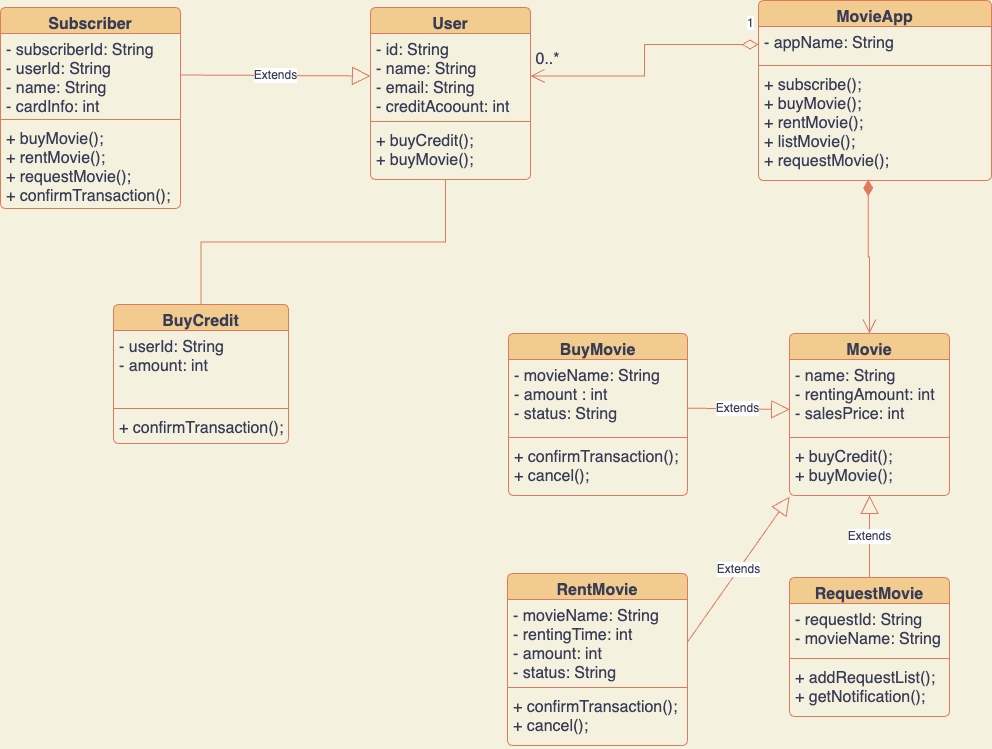

The diagram above was exported from draw.io. Its source (the exported page's mxGraphModel, read from the mxfile embedded in the PNG):
<mxGraphModel dx="1261" dy="861" grid="0" gridSize="10" guides="1" tooltips="1" connect="1" arrows="1" fold="1" page="1" pageScale="1" pageWidth="1169" pageHeight="827" background="#F4F1DE" math="0" shadow="0">
  <root>
    <mxCell id="0" />
    <mxCell id="1" parent="0" />
    <mxCell id="D9KEsbiIYxtMSzvFic2y-5" value="User" style="swimlane;fontStyle=1;align=center;verticalAlign=top;childLayout=stackLayout;horizontal=1;startSize=26;horizontalStack=0;resizeParent=1;resizeParentMax=0;resizeLast=0;collapsible=1;marginBottom=0;fontSize=16;fillColor=#F2CC8F;strokeColor=#E07A5F;fontColor=#393C56;rounded=1;arcSize=7;" vertex="1" parent="1">
      <mxGeometry x="397" y="30" width="160" height="172" as="geometry" />
    </mxCell>
    <mxCell id="D9KEsbiIYxtMSzvFic2y-6" value="- id: String&#10;- name: String&#10;- email: String&#10;- creditAcoount: int&#10;" style="text;strokeColor=none;fillColor=none;align=left;verticalAlign=top;spacingLeft=4;spacingRight=4;overflow=hidden;rotatable=0;points=[[0,0.5],[1,0.5]];portConstraint=eastwest;fontSize=16;fontColor=#393C56;rounded=1;" vertex="1" parent="D9KEsbiIYxtMSzvFic2y-5">
      <mxGeometry y="26" width="160" height="85" as="geometry" />
    </mxCell>
    <mxCell id="D9KEsbiIYxtMSzvFic2y-7" value="" style="line;strokeWidth=1;fillColor=none;align=left;verticalAlign=middle;spacingTop=-1;spacingLeft=3;spacingRight=3;rotatable=0;labelPosition=right;points=[];portConstraint=eastwest;strokeColor=#E07A5F;fontSize=16;labelBackgroundColor=#F4F1DE;fontColor=#393C56;rounded=1;" vertex="1" parent="D9KEsbiIYxtMSzvFic2y-5">
      <mxGeometry y="111" width="160" height="6" as="geometry" />
    </mxCell>
    <mxCell id="D9KEsbiIYxtMSzvFic2y-8" value="+ buyCredit();&#10;+ buyMovie();" style="text;strokeColor=none;fillColor=none;align=left;verticalAlign=top;spacingLeft=4;spacingRight=4;overflow=hidden;rotatable=0;points=[[0,0.5],[1,0.5]];portConstraint=eastwest;fontSize=16;fontColor=#393C56;rounded=1;" vertex="1" parent="D9KEsbiIYxtMSzvFic2y-5">
      <mxGeometry y="117" width="160" height="55" as="geometry" />
    </mxCell>
    <mxCell id="D9KEsbiIYxtMSzvFic2y-9" value="Subscriber" style="swimlane;fontStyle=1;align=center;verticalAlign=top;childLayout=stackLayout;horizontal=1;startSize=26;horizontalStack=0;resizeParent=1;resizeParentMax=0;resizeLast=0;collapsible=1;marginBottom=0;fontSize=16;fillColor=#F2CC8F;strokeColor=#E07A5F;fontColor=#393C56;rounded=1;arcSize=7;" vertex="1" parent="1">
      <mxGeometry x="27" y="30" width="180" height="201" as="geometry" />
    </mxCell>
    <mxCell id="D9KEsbiIYxtMSzvFic2y-10" value="- subscriberId: String&#10;- userId: String&#10;- name: String&#10;- cardInfo: int" style="text;strokeColor=none;fillColor=none;align=left;verticalAlign=top;spacingLeft=4;spacingRight=4;overflow=hidden;rotatable=0;points=[[0,0.5],[1,0.5]];portConstraint=eastwest;fontSize=16;fontColor=#393C56;rounded=1;" vertex="1" parent="D9KEsbiIYxtMSzvFic2y-9">
      <mxGeometry y="26" width="180" height="83" as="geometry" />
    </mxCell>
    <mxCell id="D9KEsbiIYxtMSzvFic2y-11" value="" style="line;strokeWidth=1;fillColor=none;align=left;verticalAlign=middle;spacingTop=-1;spacingLeft=3;spacingRight=3;rotatable=0;labelPosition=right;points=[];portConstraint=eastwest;strokeColor=#E07A5F;fontSize=16;labelBackgroundColor=#F4F1DE;fontColor=#393C56;rounded=1;" vertex="1" parent="D9KEsbiIYxtMSzvFic2y-9">
      <mxGeometry y="109" width="180" height="6" as="geometry" />
    </mxCell>
    <mxCell id="D9KEsbiIYxtMSzvFic2y-12" value="+ buyMovie();&#10;+ rentMovie();&#10;+ requestMovie();&#10;+ confirmTransaction();" style="text;strokeColor=none;fillColor=none;align=left;verticalAlign=top;spacingLeft=4;spacingRight=4;overflow=hidden;rotatable=0;points=[[0,0.5],[1,0.5]];portConstraint=eastwest;fontSize=16;fontColor=#393C56;rounded=1;" vertex="1" parent="D9KEsbiIYxtMSzvFic2y-9">
      <mxGeometry y="115" width="180" height="86" as="geometry" />
    </mxCell>
    <mxCell id="D9KEsbiIYxtMSzvFic2y-13" value="Extends" style="endArrow=block;endSize=16;endFill=0;html=1;rounded=1;strokeColor=#E07A5F;fontSize=12;fontColor=#393C56;fillColor=#F2CC8F;curved=1;exitX=1;exitY=0.5;exitDx=0;exitDy=0;entryX=0;entryY=0.5;entryDx=0;entryDy=0;" edge="1" parent="1" source="D9KEsbiIYxtMSzvFic2y-10" target="D9KEsbiIYxtMSzvFic2y-6">
      <mxGeometry width="160" relative="1" as="geometry">
        <mxPoint x="523" y="210" as="sourcePoint" />
        <mxPoint x="683" y="210" as="targetPoint" />
      </mxGeometry>
    </mxCell>
    <mxCell id="D9KEsbiIYxtMSzvFic2y-14" value="MovieApp" style="swimlane;fontStyle=1;align=center;verticalAlign=top;childLayout=stackLayout;horizontal=1;startSize=26;horizontalStack=0;resizeParent=1;resizeParentMax=0;resizeLast=0;collapsible=1;marginBottom=0;fontSize=16;fillColor=#F2CC8F;strokeColor=#E07A5F;fontColor=#393C56;rounded=1;arcSize=7;" vertex="1" parent="1">
      <mxGeometry x="785" y="23" width="233" height="180" as="geometry" />
    </mxCell>
    <mxCell id="D9KEsbiIYxtMSzvFic2y-15" value="- appName: String" style="text;strokeColor=none;fillColor=none;align=left;verticalAlign=top;spacingLeft=4;spacingRight=4;overflow=hidden;rotatable=0;points=[[0,0.5],[1,0.5]];portConstraint=eastwest;fontSize=16;fontColor=#393C56;rounded=1;" vertex="1" parent="D9KEsbiIYxtMSzvFic2y-14">
      <mxGeometry y="26" width="233" height="36" as="geometry" />
    </mxCell>
    <mxCell id="D9KEsbiIYxtMSzvFic2y-16" value="" style="line;strokeWidth=1;fillColor=none;align=left;verticalAlign=middle;spacingTop=-1;spacingLeft=3;spacingRight=3;rotatable=0;labelPosition=right;points=[];portConstraint=eastwest;strokeColor=#E07A5F;fontSize=16;labelBackgroundColor=#F4F1DE;fontColor=#393C56;rounded=1;" vertex="1" parent="D9KEsbiIYxtMSzvFic2y-14">
      <mxGeometry y="62" width="233" height="6" as="geometry" />
    </mxCell>
    <mxCell id="D9KEsbiIYxtMSzvFic2y-17" value="+ subscribe();&#10;+ buyMovie();&#10;+ rentMovie();&#10;+ listMovie();&#10;+ requestMovie();" style="text;strokeColor=none;fillColor=none;align=left;verticalAlign=top;spacingLeft=4;spacingRight=4;overflow=hidden;rotatable=0;points=[[0,0.5],[1,0.5]];portConstraint=eastwest;fontSize=16;fontColor=#393C56;rounded=1;" vertex="1" parent="D9KEsbiIYxtMSzvFic2y-14">
      <mxGeometry y="68" width="233" height="112" as="geometry" />
    </mxCell>
    <mxCell id="D9KEsbiIYxtMSzvFic2y-18" value="1" style="endArrow=open;html=1;endSize=12;startArrow=diamondThin;startSize=14;startFill=0;edgeStyle=orthogonalEdgeStyle;align=left;verticalAlign=bottom;rounded=0;strokeColor=#E07A5F;fontSize=12;fontColor=#393C56;fillColor=#F2CC8F;exitX=0;exitY=0.5;exitDx=0;exitDy=0;entryX=1;entryY=0.5;entryDx=0;entryDy=0;" edge="1" parent="1" source="D9KEsbiIYxtMSzvFic2y-15" target="D9KEsbiIYxtMSzvFic2y-6">
      <mxGeometry x="-0.8998" y="-12" relative="1" as="geometry">
        <mxPoint x="523" y="210" as="sourcePoint" />
        <mxPoint x="683" y="210" as="targetPoint" />
        <mxPoint as="offset" />
      </mxGeometry>
    </mxCell>
    <mxCell id="D9KEsbiIYxtMSzvFic2y-19" value="Movie" style="swimlane;fontStyle=1;align=center;verticalAlign=top;childLayout=stackLayout;horizontal=1;startSize=26;horizontalStack=0;resizeParent=1;resizeParentMax=0;resizeLast=0;collapsible=1;marginBottom=0;fontSize=16;fillColor=#F2CC8F;strokeColor=#E07A5F;fontColor=#393C56;rounded=1;arcSize=7;" vertex="1" parent="1">
      <mxGeometry x="816" y="356" width="160" height="162" as="geometry" />
    </mxCell>
    <mxCell id="D9KEsbiIYxtMSzvFic2y-20" value="- name: String&#10;- rentingAmount: int&#10;- salesPrice: int" style="text;strokeColor=none;fillColor=none;align=left;verticalAlign=top;spacingLeft=4;spacingRight=4;overflow=hidden;rotatable=0;points=[[0,0.5],[1,0.5]];portConstraint=eastwest;fontSize=16;fontColor=#393C56;rounded=1;" vertex="1" parent="D9KEsbiIYxtMSzvFic2y-19">
      <mxGeometry y="26" width="160" height="75" as="geometry" />
    </mxCell>
    <mxCell id="D9KEsbiIYxtMSzvFic2y-21" value="" style="line;strokeWidth=1;fillColor=none;align=left;verticalAlign=middle;spacingTop=-1;spacingLeft=3;spacingRight=3;rotatable=0;labelPosition=right;points=[];portConstraint=eastwest;strokeColor=#E07A5F;fontSize=16;labelBackgroundColor=#F4F1DE;fontColor=#393C56;rounded=1;" vertex="1" parent="D9KEsbiIYxtMSzvFic2y-19">
      <mxGeometry y="101" width="160" height="6" as="geometry" />
    </mxCell>
    <mxCell id="D9KEsbiIYxtMSzvFic2y-22" value="+ buyCredit();&#10;+ buyMovie();" style="text;strokeColor=none;fillColor=none;align=left;verticalAlign=top;spacingLeft=4;spacingRight=4;overflow=hidden;rotatable=0;points=[[0,0.5],[1,0.5]];portConstraint=eastwest;fontSize=16;fontColor=#393C56;rounded=1;" vertex="1" parent="D9KEsbiIYxtMSzvFic2y-19">
      <mxGeometry y="107" width="160" height="55" as="geometry" />
    </mxCell>
    <mxCell id="D9KEsbiIYxtMSzvFic2y-27" value="" style="endArrow=open;html=1;endSize=12;startArrow=diamondThin;startSize=14;startFill=1;edgeStyle=orthogonalEdgeStyle;align=left;verticalAlign=bottom;rounded=0;strokeColor=#E07A5F;fontSize=12;fontColor=#393C56;fillColor=#F2CC8F;entryX=0.5;entryY=0;entryDx=0;entryDy=0;exitX=0.471;exitY=0.991;exitDx=0;exitDy=0;exitPerimeter=0;" edge="1" parent="1" source="D9KEsbiIYxtMSzvFic2y-17" target="D9KEsbiIYxtMSzvFic2y-19">
      <mxGeometry x="-1" y="3" relative="1" as="geometry">
        <mxPoint x="895.29" y="203" as="sourcePoint" />
        <mxPoint x="895.29" y="448" as="targetPoint" />
      </mxGeometry>
    </mxCell>
    <mxCell id="D9KEsbiIYxtMSzvFic2y-28" value="BuyMovie" style="swimlane;fontStyle=1;align=center;verticalAlign=top;childLayout=stackLayout;horizontal=1;startSize=26;horizontalStack=0;resizeParent=1;resizeParentMax=0;resizeLast=0;collapsible=1;marginBottom=0;fontSize=16;fillColor=#F2CC8F;strokeColor=#E07A5F;fontColor=#393C56;rounded=1;arcSize=7;" vertex="1" parent="1">
      <mxGeometry x="535" y="356" width="179" height="162" as="geometry" />
    </mxCell>
    <mxCell id="D9KEsbiIYxtMSzvFic2y-29" value="- movieName: String&#10;- amount : int&#10;- status: String" style="text;strokeColor=none;fillColor=none;align=left;verticalAlign=top;spacingLeft=4;spacingRight=4;overflow=hidden;rotatable=0;points=[[0,0.5],[1,0.5]];portConstraint=eastwest;fontSize=16;fontColor=#393C56;rounded=1;" vertex="1" parent="D9KEsbiIYxtMSzvFic2y-28">
      <mxGeometry y="26" width="179" height="75" as="geometry" />
    </mxCell>
    <mxCell id="D9KEsbiIYxtMSzvFic2y-30" value="" style="line;strokeWidth=1;fillColor=none;align=left;verticalAlign=middle;spacingTop=-1;spacingLeft=3;spacingRight=3;rotatable=0;labelPosition=right;points=[];portConstraint=eastwest;strokeColor=#E07A5F;fontSize=16;labelBackgroundColor=#F4F1DE;fontColor=#393C56;rounded=1;" vertex="1" parent="D9KEsbiIYxtMSzvFic2y-28">
      <mxGeometry y="101" width="179" height="6" as="geometry" />
    </mxCell>
    <mxCell id="D9KEsbiIYxtMSzvFic2y-31" value="+ confirmTransaction();&#10;+ cancel();" style="text;strokeColor=none;fillColor=none;align=left;verticalAlign=top;spacingLeft=4;spacingRight=4;overflow=hidden;rotatable=0;points=[[0,0.5],[1,0.5]];portConstraint=eastwest;fontSize=16;fontColor=#393C56;rounded=1;" vertex="1" parent="D9KEsbiIYxtMSzvFic2y-28">
      <mxGeometry y="107" width="179" height="55" as="geometry" />
    </mxCell>
    <mxCell id="D9KEsbiIYxtMSzvFic2y-32" value="RentMovie" style="swimlane;fontStyle=1;align=center;verticalAlign=top;childLayout=stackLayout;horizontal=1;startSize=26;horizontalStack=0;resizeParent=1;resizeParentMax=0;resizeLast=0;collapsible=1;marginBottom=0;fontSize=16;fillColor=#F2CC8F;strokeColor=#E07A5F;fontColor=#393C56;rounded=1;arcSize=7;" vertex="1" parent="1">
      <mxGeometry x="534" y="596" width="180" height="172" as="geometry" />
    </mxCell>
    <mxCell id="D9KEsbiIYxtMSzvFic2y-33" value="- movieName: String&#10;- rentingTime: int&#10;- amount: int&#10;- status: String" style="text;strokeColor=none;fillColor=none;align=left;verticalAlign=top;spacingLeft=4;spacingRight=4;overflow=hidden;rotatable=0;points=[[0,0.5],[1,0.5]];portConstraint=eastwest;fontSize=16;fontColor=#393C56;rounded=1;" vertex="1" parent="D9KEsbiIYxtMSzvFic2y-32">
      <mxGeometry y="26" width="180" height="85" as="geometry" />
    </mxCell>
    <mxCell id="D9KEsbiIYxtMSzvFic2y-34" value="" style="line;strokeWidth=1;fillColor=none;align=left;verticalAlign=middle;spacingTop=-1;spacingLeft=3;spacingRight=3;rotatable=0;labelPosition=right;points=[];portConstraint=eastwest;strokeColor=#E07A5F;fontSize=16;labelBackgroundColor=#F4F1DE;fontColor=#393C56;rounded=1;" vertex="1" parent="D9KEsbiIYxtMSzvFic2y-32">
      <mxGeometry y="111" width="180" height="6" as="geometry" />
    </mxCell>
    <mxCell id="D9KEsbiIYxtMSzvFic2y-35" value="+ confirmTransaction();&#10;+ cancel();" style="text;strokeColor=none;fillColor=none;align=left;verticalAlign=top;spacingLeft=4;spacingRight=4;overflow=hidden;rotatable=0;points=[[0,0.5],[1,0.5]];portConstraint=eastwest;fontSize=16;fontColor=#393C56;rounded=1;" vertex="1" parent="D9KEsbiIYxtMSzvFic2y-32">
      <mxGeometry y="117" width="180" height="55" as="geometry" />
    </mxCell>
    <mxCell id="D9KEsbiIYxtMSzvFic2y-36" value="RequestMovie" style="swimlane;fontStyle=1;align=center;verticalAlign=top;childLayout=stackLayout;horizontal=1;startSize=26;horizontalStack=0;resizeParent=1;resizeParentMax=0;resizeLast=0;collapsible=1;marginBottom=0;fontSize=16;fillColor=#F2CC8F;strokeColor=#E07A5F;fontColor=#393C56;rounded=1;arcSize=7;" vertex="1" parent="1">
      <mxGeometry x="816" y="600" width="160" height="139" as="geometry" />
    </mxCell>
    <mxCell id="D9KEsbiIYxtMSzvFic2y-37" value="- requestId: String&#10;- movieName: String&#10;" style="text;strokeColor=none;fillColor=none;align=left;verticalAlign=top;spacingLeft=4;spacingRight=4;overflow=hidden;rotatable=0;points=[[0,0.5],[1,0.5]];portConstraint=eastwest;fontSize=16;fontColor=#393C56;rounded=1;" vertex="1" parent="D9KEsbiIYxtMSzvFic2y-36">
      <mxGeometry y="26" width="160" height="52" as="geometry" />
    </mxCell>
    <mxCell id="D9KEsbiIYxtMSzvFic2y-38" value="" style="line;strokeWidth=1;fillColor=none;align=left;verticalAlign=middle;spacingTop=-1;spacingLeft=3;spacingRight=3;rotatable=0;labelPosition=right;points=[];portConstraint=eastwest;strokeColor=#E07A5F;fontSize=16;labelBackgroundColor=#F4F1DE;fontColor=#393C56;rounded=1;" vertex="1" parent="D9KEsbiIYxtMSzvFic2y-36">
      <mxGeometry y="78" width="160" height="6" as="geometry" />
    </mxCell>
    <mxCell id="D9KEsbiIYxtMSzvFic2y-39" value="+ addRequestList();&#10;+ getNotification();" style="text;strokeColor=none;fillColor=none;align=left;verticalAlign=top;spacingLeft=4;spacingRight=4;overflow=hidden;rotatable=0;points=[[0,0.5],[1,0.5]];portConstraint=eastwest;fontSize=16;fontColor=#393C56;rounded=1;" vertex="1" parent="D9KEsbiIYxtMSzvFic2y-36">
      <mxGeometry y="84" width="160" height="55" as="geometry" />
    </mxCell>
    <mxCell id="D9KEsbiIYxtMSzvFic2y-40" value="Extends" style="endArrow=block;endSize=16;endFill=0;html=1;rounded=0;strokeColor=#E07A5F;fontSize=12;fontColor=#393C56;fillColor=#F2CC8F;entryX=0.001;entryY=0.667;entryDx=0;entryDy=0;entryPerimeter=0;exitX=0.996;exitY=0.648;exitDx=0;exitDy=0;exitPerimeter=0;" edge="1" parent="1" source="D9KEsbiIYxtMSzvFic2y-29" target="D9KEsbiIYxtMSzvFic2y-20">
      <mxGeometry width="160" relative="1" as="geometry">
        <mxPoint x="704" y="430" as="sourcePoint" />
        <mxPoint x="819" y="430" as="targetPoint" />
      </mxGeometry>
    </mxCell>
    <mxCell id="D9KEsbiIYxtMSzvFic2y-41" value="Extends" style="endArrow=block;endSize=16;endFill=0;html=1;rounded=0;strokeColor=#E07A5F;fontSize=12;fontColor=#393C56;fillColor=#F2CC8F;entryX=0.001;entryY=1.021;entryDx=0;entryDy=0;entryPerimeter=0;exitX=1;exitY=0.5;exitDx=0;exitDy=0;" edge="1" parent="1" source="D9KEsbiIYxtMSzvFic2y-33" target="D9KEsbiIYxtMSzvFic2y-22">
      <mxGeometry width="160" relative="1" as="geometry">
        <mxPoint x="723.3600000000001" y="440.5999999999999" as="sourcePoint" />
        <mxPoint x="826.1599999999999" y="442.0250000000001" as="targetPoint" />
      </mxGeometry>
    </mxCell>
    <mxCell id="D9KEsbiIYxtMSzvFic2y-42" value="Extends" style="endArrow=block;endSize=16;endFill=0;html=1;rounded=0;strokeColor=#E07A5F;fontSize=12;fontColor=#393C56;fillColor=#F2CC8F;exitX=0.5;exitY=0;exitDx=0;exitDy=0;" edge="1" parent="1" source="D9KEsbiIYxtMSzvFic2y-36" target="D9KEsbiIYxtMSzvFic2y-22">
      <mxGeometry width="160" relative="1" as="geometry">
        <mxPoint x="733.3600000000001" y="450.5999999999999" as="sourcePoint" />
        <mxPoint x="836.1599999999999" y="452.0250000000001" as="targetPoint" />
      </mxGeometry>
    </mxCell>
    <mxCell id="D9KEsbiIYxtMSzvFic2y-43" value="BuyCredit" style="swimlane;fontStyle=1;align=center;verticalAlign=top;childLayout=stackLayout;horizontal=1;startSize=26;horizontalStack=0;resizeParent=1;resizeParentMax=0;resizeLast=0;collapsible=1;marginBottom=0;fontSize=16;fillColor=#F2CC8F;strokeColor=#E07A5F;fontColor=#393C56;rounded=1;arcSize=7;" vertex="1" parent="1">
      <mxGeometry x="140" y="327" width="175" height="139" as="geometry" />
    </mxCell>
    <mxCell id="D9KEsbiIYxtMSzvFic2y-44" value="- userId: String&#10;- amount: int" style="text;strokeColor=none;fillColor=none;align=left;verticalAlign=top;spacingLeft=4;spacingRight=4;overflow=hidden;rotatable=0;points=[[0,0.5],[1,0.5]];portConstraint=eastwest;fontSize=16;fontColor=#393C56;rounded=1;" vertex="1" parent="D9KEsbiIYxtMSzvFic2y-43">
      <mxGeometry y="26" width="175" height="75" as="geometry" />
    </mxCell>
    <mxCell id="D9KEsbiIYxtMSzvFic2y-45" value="" style="line;strokeWidth=1;fillColor=none;align=left;verticalAlign=middle;spacingTop=-1;spacingLeft=3;spacingRight=3;rotatable=0;labelPosition=right;points=[];portConstraint=eastwest;strokeColor=#E07A5F;fontSize=16;labelBackgroundColor=#F4F1DE;fontColor=#393C56;rounded=1;" vertex="1" parent="D9KEsbiIYxtMSzvFic2y-43">
      <mxGeometry y="101" width="175" height="6" as="geometry" />
    </mxCell>
    <mxCell id="D9KEsbiIYxtMSzvFic2y-46" value="+ confirmTransaction();" style="text;strokeColor=none;fillColor=none;align=left;verticalAlign=top;spacingLeft=4;spacingRight=4;overflow=hidden;rotatable=0;points=[[0,0.5],[1,0.5]];portConstraint=eastwest;fontSize=16;fontColor=#393C56;rounded=1;" vertex="1" parent="D9KEsbiIYxtMSzvFic2y-43">
      <mxGeometry y="107" width="175" height="32" as="geometry" />
    </mxCell>
    <mxCell id="D9KEsbiIYxtMSzvFic2y-47" value="" style="endArrow=none;html=1;edgeStyle=orthogonalEdgeStyle;rounded=0;strokeColor=#E07A5F;fontSize=12;fontColor=#393C56;startSize=14;endSize=14;fillColor=#F2CC8F;exitX=0.5;exitY=0;exitDx=0;exitDy=0;entryX=0.468;entryY=1;entryDx=0;entryDy=0;entryPerimeter=0;" edge="1" parent="1" source="D9KEsbiIYxtMSzvFic2y-43" target="D9KEsbiIYxtMSzvFic2y-8">
      <mxGeometry relative="1" as="geometry">
        <mxPoint x="630" y="432" as="sourcePoint" />
        <mxPoint x="790" y="432" as="targetPoint" />
      </mxGeometry>
    </mxCell>
    <mxCell id="D9KEsbiIYxtMSzvFic2y-48" value="" style="edgeLabel;resizable=0;html=1;align=left;verticalAlign=bottom;rounded=1;strokeColor=#E07A5F;fontSize=16;fontColor=#393C56;fillColor=#F2CC8F;" connectable="0" vertex="1" parent="D9KEsbiIYxtMSzvFic2y-47">
      <mxGeometry x="-1" relative="1" as="geometry" />
    </mxCell>
    <mxCell id="D9KEsbiIYxtMSzvFic2y-50" value="0..*" style="text;html=1;align=center;verticalAlign=middle;resizable=0;points=[];autosize=1;strokeColor=none;fillColor=none;fontSize=16;fontColor=#393C56;" vertex="1" parent="1">
      <mxGeometry x="553" y="66" width="42" height="31" as="geometry" />
    </mxCell>
  </root>
</mxGraphModel>